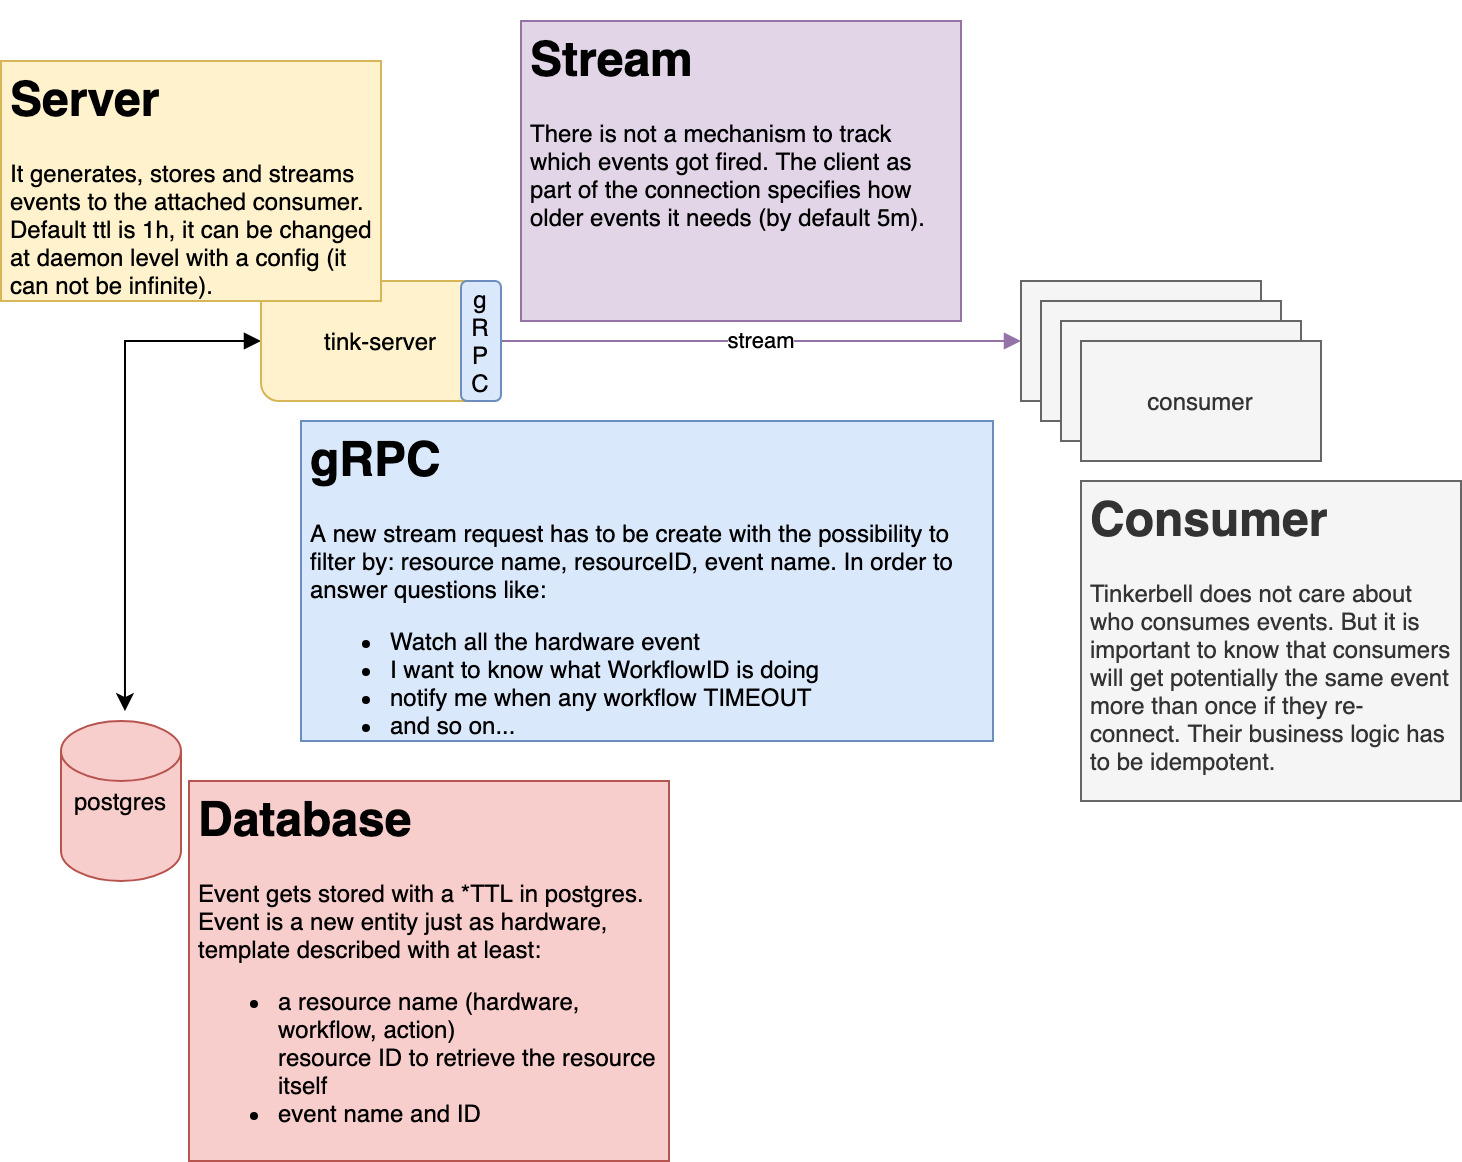

The diagram above was exported from draw.io. Its source (the exported page's mxGraphModel, read from the mxfile embedded in the PNG):
<mxGraphModel dx="1084" dy="837" grid="1" gridSize="10" guides="1" tooltips="1" connect="1" arrows="1" fold="1" page="1" pageScale="1" pageWidth="827" pageHeight="1169" math="0" shadow="0">
  <root>
    <mxCell id="0" />
    <mxCell id="1" parent="0" />
    <mxCell id="xfGALoAC3cI4Gv2Z1hua-15" style="edgeStyle=orthogonalEdgeStyle;rounded=0;orthogonalLoop=1;jettySize=auto;html=1;exitX=0;exitY=0.5;exitDx=0;exitDy=0;entryX=0.533;entryY=-0.062;entryDx=0;entryDy=0;entryPerimeter=0;startArrow=block;startFill=1;" edge="1" parent="1" source="xfGALoAC3cI4Gv2Z1hua-1" target="xfGALoAC3cI4Gv2Z1hua-2">
      <mxGeometry relative="1" as="geometry" />
    </mxCell>
    <mxCell id="xfGALoAC3cI4Gv2Z1hua-1" value="tink-server" style="rounded=1;whiteSpace=wrap;html=1;fillColor=#fff2cc;strokeColor=#d6b656;" vertex="1" parent="1">
      <mxGeometry x="200" y="200" width="120" height="60" as="geometry" />
    </mxCell>
    <mxCell id="xfGALoAC3cI4Gv2Z1hua-2" value="postgres" style="shape=cylinder2;whiteSpace=wrap;html=1;boundedLbl=1;backgroundOutline=1;size=15;fillColor=#f8cecc;strokeColor=#b85450;" vertex="1" parent="1">
      <mxGeometry x="100" y="420" width="60" height="80" as="geometry" />
    </mxCell>
    <mxCell id="xfGALoAC3cI4Gv2Z1hua-7" value="stream" style="edgeStyle=orthogonalEdgeStyle;rounded=0;orthogonalLoop=1;jettySize=auto;html=1;exitX=0;exitY=0.5;exitDx=0;exitDy=0;entryX=1;entryY=0.5;entryDx=0;entryDy=0;startArrow=block;startFill=1;fillColor=#e1d5e7;strokeColor=#9673a6;endArrow=none;endFill=0;" edge="1" parent="1" source="xfGALoAC3cI4Gv2Z1hua-3" target="xfGALoAC3cI4Gv2Z1hua-1">
      <mxGeometry relative="1" as="geometry" />
    </mxCell>
    <mxCell id="xfGALoAC3cI4Gv2Z1hua-3" value="consumer" style="rounded=0;whiteSpace=wrap;html=1;fillColor=#f5f5f5;strokeColor=#666666;fontColor=#333333;" vertex="1" parent="1">
      <mxGeometry x="580" y="200" width="120" height="60" as="geometry" />
    </mxCell>
    <mxCell id="xfGALoAC3cI4Gv2Z1hua-4" value="consumer" style="rounded=0;whiteSpace=wrap;html=1;fillColor=#f5f5f5;strokeColor=#666666;fontColor=#333333;" vertex="1" parent="1">
      <mxGeometry x="590" y="210" width="120" height="60" as="geometry" />
    </mxCell>
    <mxCell id="xfGALoAC3cI4Gv2Z1hua-5" value="consumer" style="rounded=0;whiteSpace=wrap;html=1;fillColor=#f5f5f5;strokeColor=#666666;fontColor=#333333;" vertex="1" parent="1">
      <mxGeometry x="600" y="220" width="120" height="60" as="geometry" />
    </mxCell>
    <mxCell id="xfGALoAC3cI4Gv2Z1hua-6" value="consumer" style="rounded=0;whiteSpace=wrap;html=1;fillColor=#f5f5f5;strokeColor=#666666;fontColor=#333333;" vertex="1" parent="1">
      <mxGeometry x="610" y="230" width="120" height="60" as="geometry" />
    </mxCell>
    <mxCell id="xfGALoAC3cI4Gv2Z1hua-9" value="g&lt;br&gt;R&lt;br&gt;P&lt;br&gt;C" style="rounded=1;whiteSpace=wrap;html=1;fillColor=#dae8fc;strokeColor=#6c8ebf;" vertex="1" parent="1">
      <mxGeometry x="300" y="200" width="20" height="60" as="geometry" />
    </mxCell>
    <mxCell id="xfGALoAC3cI4Gv2Z1hua-10" value="&lt;h1&gt;Database&lt;/h1&gt;&lt;p&gt;Event gets stored with a *TTL in postgres. Event is a new entity just as hardware, template described with at least:&lt;br&gt;&lt;/p&gt;&lt;ul&gt;&lt;li&gt;&lt;span&gt;a resource name (hardware, workflow, action)&lt;br&gt;resource ID to retrieve the resource itself&lt;/span&gt;&lt;/li&gt;&lt;li&gt;&lt;span&gt;event name and ID&lt;/span&gt;&lt;/li&gt;&lt;/ul&gt;&lt;p&gt;&lt;/p&gt;" style="text;html=1;strokeColor=#b85450;fillColor=#f8cecc;spacing=5;spacingTop=-20;whiteSpace=wrap;overflow=hidden;rounded=0;" vertex="1" parent="1">
      <mxGeometry x="164" y="450" width="240" height="190" as="geometry" />
    </mxCell>
    <mxCell id="xfGALoAC3cI4Gv2Z1hua-12" value="&lt;h1&gt;Server&lt;/h1&gt;&lt;p&gt;It generates, stores and streams events to the attached consumer. Default ttl is 1h, it can be changed at daemon level with a config (it can not be infinite).&lt;/p&gt;" style="text;html=1;strokeColor=#d6b656;fillColor=#fff2cc;spacing=5;spacingTop=-20;whiteSpace=wrap;overflow=hidden;rounded=0;" vertex="1" parent="1">
      <mxGeometry x="70" y="90" width="190" height="120" as="geometry" />
    </mxCell>
    <mxCell id="xfGALoAC3cI4Gv2Z1hua-13" value="&lt;h1&gt;Stream&lt;/h1&gt;&lt;p&gt;There is not a mechanism to track which events got fired. The client as part of the connection specifies how older events it needs (by default 5m).&lt;/p&gt;" style="text;html=1;strokeColor=#9673a6;fillColor=#e1d5e7;spacing=5;spacingTop=-20;whiteSpace=wrap;overflow=hidden;rounded=0;" vertex="1" parent="1">
      <mxGeometry x="330" y="70" width="220" height="150" as="geometry" />
    </mxCell>
    <mxCell id="xfGALoAC3cI4Gv2Z1hua-14" value="&lt;h1&gt;Consumer&lt;/h1&gt;&lt;p&gt;Tinkerbell does not care about who consumes events. But it is important to know that consumers will get potentially the same event more than once if they re-connect. Their business logic has to be idempotent.&lt;/p&gt;" style="text;html=1;strokeColor=#666666;fillColor=#f5f5f5;spacing=5;spacingTop=-20;whiteSpace=wrap;overflow=hidden;rounded=0;fontColor=#333333;" vertex="1" parent="1">
      <mxGeometry x="610" y="300" width="190" height="160" as="geometry" />
    </mxCell>
    <mxCell id="xfGALoAC3cI4Gv2Z1hua-16" value="&lt;h1&gt;gRPC&lt;/h1&gt;&lt;p&gt;A new stream request has to be create with the possibility to filter by: resource name, resourceID, event name. In order to answer questions like:&lt;br&gt;&lt;/p&gt;&lt;ul&gt;&lt;li&gt;Watch all the hardware event&lt;/li&gt;&lt;li&gt;&lt;span&gt;I want to know what WorkflowID is doing&lt;/span&gt;&lt;/li&gt;&lt;li&gt;&lt;span&gt;notify me when any workflow TIMEOUT&lt;/span&gt;&lt;/li&gt;&lt;li&gt;&lt;span&gt;and so on...&lt;/span&gt;&lt;br&gt;&lt;/li&gt;&lt;/ul&gt;&lt;p&gt;&lt;/p&gt;&lt;p&gt;&lt;br&gt;&lt;/p&gt;" style="text;html=1;strokeColor=#6c8ebf;fillColor=#dae8fc;spacing=5;spacingTop=-20;whiteSpace=wrap;overflow=hidden;rounded=0;" vertex="1" parent="1">
      <mxGeometry x="220" y="270" width="346" height="160" as="geometry" />
    </mxCell>
  </root>
</mxGraphModel>